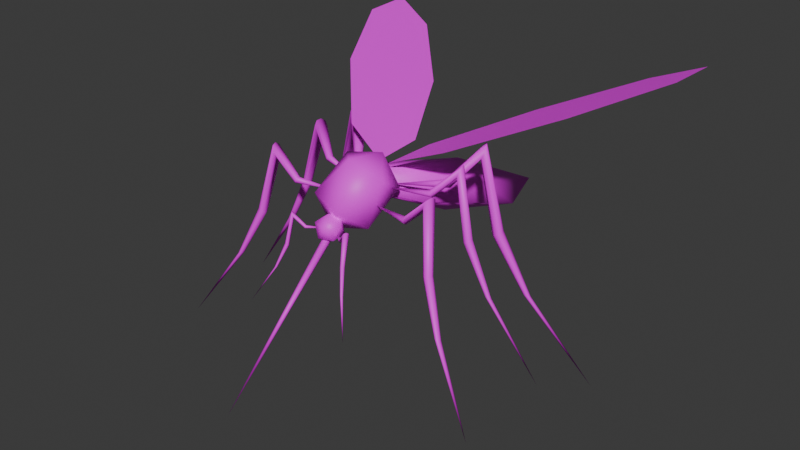 # Source: aedes.blend  (saved by Blender 4.2.66; exported with 4.5.12 LTS)
import bpy
from mathutils import Matrix  # noqa: F401  (used for matrix-valued properties, if any)

bpy.ops.wm.read_factory_settings(use_empty=True)
scene = bpy.context.scene
scene.name = 'Scene'

# ---- images (referenced by path relative to the original .blend; pixels are not part of the script)
import os
ASSET_DIR = os.environ.get("B2B_ASSET_DIR", "")  # directory of the original .blend (textures are referenced by path, not embedded)
HERE = os.path.dirname(os.path.abspath(__file__))  # packed textures are extracted next to this script under _unpacked/

def load_image(name, relpath, width, height, colorspace="sRGB"):
    """Load a texture the original file referenced (path relative to the .blend, or extracted next to this script)."""
    p = next((c for c in (os.path.join(HERE, relpath), os.path.join(ASSET_DIR, relpath)) if relpath and os.path.exists(c)), "")
    if p:
        img = bpy.data.images.load(p, check_existing=True)
        img.name = name
    else:  # same state as the original file: an image datablock whose file is absent (Cycles renders it pink)
        img = bpy.data.images.new(name, width, height)
        img.source = "FILE"
        img.filepath = "//" + (relpath or name)
    img.colorspace_settings.name = colorspace
    return img
img_aedes_animated_texture_aedes_png = load_image('aedes_animated_texture_aedes.png', 'aedes_animated_texture_aedes.png', 1024, 1024, 'sRGB')

# ---- materials (node trees are filled in below, after node groups)
mat_material = bpy.data.materials.new('Material')
mat_material.alpha_threshold = 0.0
mat_material.use_transparent_shadow = False
mat_material.roughness = 0.5
mat_material.line_color = (0.0, 0.0, 0.0, 1.0)

# ---- material node trees
mat_material.use_nodes = True; mat_material.node_tree.nodes.clear()
_N = mat_material.node_tree.nodes; _L = mat_material.node_tree.links
n0 = _N.new('ShaderNodeOutputMaterial'); n0.name = 'Material Output'; n0.location = (300, 300)
n1 = _N.new('ShaderNodeBsdfPrincipled'); n1.name = 'Principled BSDF'; n1.location = (10, 300)
n1.inputs[3].default_value = 1.45
n2 = _N.new('ShaderNodeTexImage'); n2.name = 'Image Texture'; n2.location = (-280, 280)
n2.image = img_aedes_animated_texture_aedes_png
_L.new(n1.outputs[0], n0.inputs[0])
_L.new(n2.outputs[0], n1.inputs[0])
n0.is_active_output = True

# ---- world
world_world = bpy.data.worlds.new('World'); scene.world = world_world
world_world.use_nodes = True; world_world.node_tree.nodes.clear()
_N = world_world.node_tree.nodes; _L = world_world.node_tree.links
n0 = _N.new('ShaderNodeOutputWorld'); n0.name = 'World Output'; n0.location = (300, 300)
n1 = _N.new('ShaderNodeBackground'); n1.name = 'Background'; n1.location = (10, 300)
n1.inputs[0].default_value = (0.05088, 0.05088, 0.05088, 1.0)
_L.new(n1.outputs[0], n0.inputs[0])
n0.is_active_output = True
world_world.color = (0.05088, 0.05088, 0.05088)
world_world.sun_shadow_jitter_overblur = 0.0

# ---- meshes
me_circle_001 = bpy.data.meshes.new('Circle.001')
me_circle_001.from_pydata([(-0.8073, 1.086, 0.2818), (-0.7928, 0.845, 0.2766), (-0.5569, 0.4271, 0.1919), (-0.2378, 0.07709, 0.07734), (-0.02245, -5.96e-08, 2.98e-08), (-0.03694, 0.241, 0.005205), (-0.2728, 0.6589, 0.08991), (-0.5919, 1.009, 0.2045), (0.8073, 1.086, 0.2818), (0.7928, 0.845, 0.2766), (0.5569, 0.4271, 0.1919), (0.2378, 0.07709, 0.07734), (0.02245, 0.0, 4.47e-08), (0.03694, 0.241, 0.005205), (0.2728, 0.6589, 0.08991), (0.5919, 1.009, 0.2045), (3.45e-08, 0.4029, -0.363), (0.1171, 0.1002, -0.1787), (-0.04474, -0.101, -0.1021), (-0.1448, 0.4258, -0.3027), (-0.04474, 0.9527, -0.5033), (0.1171, 0.7514, -0.4267), (0.04474, -0.06387, -0.00453), (-0.1171, 0.1374, -0.08117), (-0.1171, 0.7886, -0.3292), (0.04474, 0.9898, -0.4058), (0.1448, 0.463, -0.2052), (1.96e-08, 0.4859, -0.1449), (-0.5233, -0.2982, -0.4573), (-0.5141, -0.3, -0.4535), (-0.5091, -0.3083, -0.4505), (-0.5111, -0.3182, -0.4501), (-0.7312, -0.4041, -0.7716), (-0.5191, -0.324, -0.4526), (-0.5283, -0.3222, -0.4564), (-0.5334, -0.3139, -0.4594), (-0.5313, -0.304, -0.4598), (-0.4211, -0.244, -0.2563), (-0.4342, -0.2395, -0.2516), (-0.4138, -0.2567, -0.2562), (-0.4168, -0.2702, -0.2514), (-0.4281, -0.2766, -0.2448), (-0.4412, -0.2721, -0.2402), (-0.4484, -0.2594, -0.2402), (-0.4455, -0.2459, -0.245), (-0.3842, -0.1852, -0.009504), (-0.3929, -0.1747, 0.007823), (-0.3779, -0.2059, -0.01365), (-0.3777, -0.2248, -0.002183), (-0.3838, -0.2307, 0.01818), (-0.3925, -0.2202, 0.0355), (-0.3988, -0.1995, 0.03965), (-0.399, -0.1807, 0.02818), (-0.2842, -0.1954, -0.1008), (-0.2806, -0.1884, -0.09176), (-0.2843, -0.2071, -0.1028), (-0.2807, -0.2167, -0.09679), (-0.2757, -0.2187, -0.08616), (-0.2721, -0.2117, -0.07716), (-0.272, -0.2, -0.07508), (-0.2756, -0.1903, -0.08112), (-0.1027, -0.1748, -0.08908), (-0.5222, 0.005512, -0.4168), (-0.7553, 0.01461, -0.731), (-0.515, -0.0005431, -0.4129), (-0.5146, -0.01023, -0.41), (-0.5213, -0.01788, -0.4096), (-0.531, -0.01901, -0.412), (-0.5382, -0.01295, -0.4158), (-0.5386, -0.003262, -0.4188), (-0.5319, 0.004386, -0.4192), (-0.4064, 0.002894, -0.2157), (-0.4157, 0.0132, -0.2111), (-0.4063, -0.01171, -0.2156), (-0.4155, -0.02207, -0.2109), (-0.4285, -0.02211, -0.2042), (-0.4378, -0.01181, -0.1996), (-0.4378, 0.002801, -0.1997), (-0.4287, 0.01316, -0.2044), (-0.3456, 0.03621, 0.03106), (-0.3481, 0.04961, 0.04839), (-0.3502, 0.01505, 0.02691), (-0.3592, -0.00147, 0.03838), (-0.3674, -0.003676, 0.05874), (-0.3699, 0.009726, 0.07607), (-0.3653, 0.03088, 0.08021), (-0.3562, 0.0474, 0.06875), (-0.2633, -0.02146, -0.06019), (-0.2567, -0.01714, -0.05119), (-0.269, -0.03169, -0.06227), (-0.2706, -0.04184, -0.05623), (-0.2672, -0.04597, -0.04559), (-0.2606, -0.04165, -0.0366), (-0.2549, -0.03142, -0.03451), (-0.2532, -0.02127, -0.04056), (-0.09481, -0.09215, -0.04851), (-0.5231, 0.2682, -0.5253), (-0.5173, 0.258, -0.5205), (-0.5211, 0.2465, -0.5168), (-0.5322, 0.2404, -0.5163), (-0.5442, 0.2434, -0.5194), (-0.7925, 0.3804, -0.9184), (-0.55, 0.2536, -0.5242), (-0.5462, 0.2651, -0.5279), (-0.5351, 0.2712, -0.5284), (-0.3885, 0.2148, -0.2738), (-0.3949, 0.2309, -0.2681), (-0.3948, 0.1976, -0.2737), (-0.41, 0.1895, -0.2678), (-0.4253, 0.1951, -0.2595), (-0.4317, 0.2112, -0.2537), (-0.4254, 0.2284, -0.2538), (-0.4102, 0.2365, -0.2597), (-0.3026, 0.2274, 0.03481), (-0.2998, 0.2442, 0.05648), (-0.3173, 0.2046, 0.02963), (-0.335, 0.1891, 0.04397), (-0.3456, 0.1901, 0.06943), (-0.3427, 0.2069, 0.09111), (-0.3281, 0.2297, 0.09629), (-0.3103, 0.2452, 0.08195), (-0.2312, 0.1239, -0.07932), (-0.2217, 0.1262, -0.06807), (-0.2424, 0.1145, -0.08193), (-0.2488, 0.1033, -0.07437), (-0.2465, 0.0969, -0.06106), (-0.2369, 0.09912, -0.04981), (-0.2257, 0.1086, -0.0472), (-0.2194, 0.1198, -0.05477), (-0.06446, -0.03226, -0.06472), (-0.1751, -0.4404, -0.3429), (-0.1709, -0.4395, -0.3411), (-0.1673, -0.442, -0.3398), (-0.1664, -0.4466, -0.3396), (-0.2427, -0.5219, -0.4855), (-0.1687, -0.4504, -0.3407), (-0.1728, -0.4513, -0.3424), (-0.1764, -0.4488, -0.3438), (-0.1773, -0.4443, -0.344), (-0.1422, -0.3994, -0.2516), (-0.1484, -0.3999, -0.2495), (-0.1369, -0.4034, -0.2515), (-0.1357, -0.4096, -0.2494), (-0.1393, -0.4143, -0.2464), (-0.1455, -0.4148, -0.2443), (-0.1508, -0.4108, -0.2443), (-0.152, -0.4046, -0.2465), (-0.1374, -0.3683, -0.1396), (-0.1429, -0.3655, -0.1317), (-0.131, -0.3758, -0.1415), (-0.1276, -0.3836, -0.1363), (-0.129, -0.3872, -0.127), (-0.1346, -0.3844, -0.1191), (-0.1409, -0.3769, -0.1173), (-0.1444, -0.3691, -0.1225), (-0.09389, -0.3546, -0.181), (-0.09364, -0.351, -0.1769), (-0.0918, -0.3595, -0.1819), (-0.08858, -0.3628, -0.1792), (-0.08614, -0.3627, -0.1744), (-0.08589, -0.3592, -0.1703), (-0.08798, -0.3543, -0.1693), (-0.09119, -0.3509, -0.1721), (-0.02193, -0.3134, -0.1757), (0.5233, -0.2982, -0.4573), (0.5141, -0.3, -0.4535), (0.7312, -0.4041, -0.7716), (0.5091, -0.3083, -0.4505), (0.5111, -0.3182, -0.4501), (0.5191, -0.324, -0.4526), (0.5283, -0.3222, -0.4564), (0.5334, -0.3139, -0.4594), (0.5313, -0.304, -0.4598), (0.4211, -0.244, -0.2563), (0.4342, -0.2395, -0.2516), (0.4138, -0.2567, -0.2562), (0.4168, -0.2702, -0.2514), (0.4281, -0.2766, -0.2448), (0.4412, -0.2721, -0.2402), (0.4484, -0.2594, -0.2402), (0.4455, -0.2459, -0.245), (0.3842, -0.1852, -0.009504), (0.3929, -0.1747, 0.007823), (0.3779, -0.2059, -0.01365), (0.3777, -0.2248, -0.002183), (0.3838, -0.2307, 0.01818), (0.3925, -0.2202, 0.0355), (0.3988, -0.1995, 0.03965), (0.399, -0.1807, 0.02818), (0.2842, -0.1954, -0.1008), (0.2806, -0.1884, -0.09176), (0.2843, -0.2071, -0.1028), (0.2807, -0.2167, -0.09679), (0.2757, -0.2187, -0.08616), (0.2721, -0.2117, -0.07716), (0.272, -0.2, -0.07508), (0.2756, -0.1903, -0.08112), (0.1027, -0.1748, -0.08908), (0.5222, 0.005512, -0.4168), (0.7553, 0.01461, -0.731), (0.515, -0.0005431, -0.4129), (0.5146, -0.01023, -0.41), (0.5213, -0.01788, -0.4096), (0.531, -0.01901, -0.412), (0.5382, -0.01295, -0.4158), (0.5386, -0.003262, -0.4188), (0.5319, 0.004386, -0.4192), (0.4064, 0.002894, -0.2157), (0.4157, 0.0132, -0.2111), (0.4063, -0.01171, -0.2156), (0.4155, -0.02207, -0.2109), (0.4285, -0.02211, -0.2042), (0.4378, -0.01181, -0.1996), (0.4378, 0.002801, -0.1997), (0.4287, 0.01316, -0.2044), (0.3456, 0.03621, 0.03106), (0.3481, 0.04961, 0.04839), (0.3502, 0.01505, 0.02691), (0.3592, -0.001469, 0.03838), (0.3674, -0.003676, 0.05874), (0.3699, 0.009726, 0.07607), (0.3653, 0.03088, 0.08021), (0.3562, 0.0474, 0.06875), (0.2633, -0.02146, -0.06019), (0.2567, -0.01714, -0.05119), (0.269, -0.03169, -0.06227), (0.2706, -0.04184, -0.05623), (0.2672, -0.04597, -0.04559), (0.2606, -0.04165, -0.0366), (0.2549, -0.03142, -0.03451), (0.2532, -0.02127, -0.04056), (0.09481, -0.09215, -0.04851), (0.5231, 0.2682, -0.5253), (0.5173, 0.258, -0.5205), (0.5211, 0.2465, -0.5168), (0.5322, 0.2404, -0.5163), (0.7925, 0.3804, -0.9184), (0.5442, 0.2434, -0.5194), (0.55, 0.2536, -0.5242), (0.5462, 0.2651, -0.5279), (0.5351, 0.2712, -0.5284), (0.3885, 0.2148, -0.2738), (0.3949, 0.2309, -0.2681), (0.3948, 0.1976, -0.2737), (0.41, 0.1895, -0.2678), (0.4253, 0.1951, -0.2595), (0.4317, 0.2112, -0.2537), (0.4254, 0.2284, -0.2538), (0.4102, 0.2365, -0.2597), (0.3026, 0.2274, 0.03481), (0.2998, 0.2442, 0.05648), (0.3173, 0.2046, 0.02963), (0.335, 0.1891, 0.04397), (0.3456, 0.1901, 0.06943), (0.3427, 0.2069, 0.09111), (0.3281, 0.2297, 0.09629), (0.3103, 0.2452, 0.08195), (0.2312, 0.1239, -0.07932), (0.2217, 0.1262, -0.06807), (0.2424, 0.1145, -0.08193), (0.2488, 0.1033, -0.07437), (0.2465, 0.0969, -0.06106), (0.2369, 0.09912, -0.04981), (0.2257, 0.1086, -0.0472), (0.2194, 0.1198, -0.05477), (0.06446, -0.03226, -0.06472), (0.1751, -0.4404, -0.3429), (0.2427, -0.5219, -0.4855), (0.1709, -0.4395, -0.3411), (0.1673, -0.442, -0.3398), (0.1664, -0.4466, -0.3396), (0.1687, -0.4504, -0.3407), (0.1728, -0.4513, -0.3424), (0.1764, -0.4488, -0.3438), (0.1773, -0.4443, -0.344), (0.1422, -0.3994, -0.2516), (0.1484, -0.3999, -0.2495), (0.1369, -0.4034, -0.2515), (0.1357, -0.4096, -0.2494), (0.1393, -0.4143, -0.2464), (0.1455, -0.4148, -0.2443), (0.1508, -0.4108, -0.2443), (0.152, -0.4046, -0.2465), (0.1374, -0.3683, -0.1396), (0.1429, -0.3655, -0.1317), (0.131, -0.3758, -0.1415), (0.1276, -0.3836, -0.1363), (0.129, -0.3872, -0.127), (0.1346, -0.3844, -0.1191), (0.1409, -0.3769, -0.1173), (0.1444, -0.3691, -0.1225), (0.09389, -0.3546, -0.181), (0.09364, -0.351, -0.1769), (0.0918, -0.3595, -0.1819), (0.08858, -0.3628, -0.1792), (0.08614, -0.3627, -0.1744), (0.08589, -0.3592, -0.1703), (0.08798, -0.3543, -0.1693), (0.09119, -0.3509, -0.1721), (0.02193, -0.3134, -0.1757), (1.215e-08, -0.05587, -0.1768), (0.1065, -0.2183, -0.1764), (-0.0407, -0.2598, -0.2002), (-0.1317, -0.09647, -0.1062), (-0.0407, 0.01208, -0.04374), (0.1065, -0.02938, -0.0676), (0.0407, -0.3255, -0.08607), (-0.1065, -0.284, -0.06221), (-0.1065, -0.09507, 0.04654), (0.0407, -0.05361, 0.07041), (0.1317, -0.1622, 0.00793), (-1.033e-07, -0.2028, 0.07848), (1.96e-08, -0.3105, -0.2276), (0.04445, -0.3461, -0.197), (-0.01698, -0.3659, -0.1991), (-0.05494, -0.3139, -0.1938), (-0.01698, -0.262, -0.1885), (0.04445, -0.2818, -0.1905), (0.01698, -0.3715, -0.1444), (-0.04445, -0.3516, -0.1424), (-0.04445, -0.2874, -0.1359), (0.01698, -0.2675, -0.1338), (0.05494, -0.3195, -0.1391), (-1.02e-08, -0.3229, -0.1053), (-3.255e-08, -0.3165, -0.214), (-0.01196, -0.3199, -0.2104), (-0.01692, -0.328, -0.2016), (-0.01196, -0.336, -0.1928), (-1.765e-08, -0.3394, -0.1891), (0.01196, -0.336, -0.1928), (0.01692, -0.328, -0.2016), (0.01196, -0.3199, -0.2104), (4.94e-08, -0.8876, -0.7151)], [], [(1, 2, 3, 4, 5, 6, 7, 0), (9, 8, 15, 14, 13, 12, 11, 10), (16, 17, 18), (17, 16, 21), (16, 18, 19), (16, 19, 20), (16, 20, 21), (17, 21, 26), (18, 17, 22), (19, 18, 23), (20, 19, 24), (21, 20, 25), (17, 26, 22), (18, 22, 23), (19, 23, 24), (20, 24, 25), (21, 25, 26), (22, 26, 27), (23, 22, 27), (24, 23, 27), (25, 24, 27), (26, 25, 27), (32, 28, 29), (32, 29, 30), (32, 30, 31), (32, 31, 33), (32, 33, 34), (32, 34, 35), (31, 30, 39, 40), (32, 35, 36), (32, 36, 28), (42, 41, 49, 50), (35, 34, 42, 43), (33, 31, 40, 41), (36, 35, 43, 44), (30, 29, 37, 39), (34, 33, 41, 42), (28, 36, 44, 38), (29, 28, 38, 37), (52, 51, 59, 60), (40, 39, 47, 48), (37, 38, 46, 45), (38, 44, 52, 46), (43, 42, 50, 51), (41, 40, 48, 49), (39, 37, 45, 47), (44, 43, 51, 52), (59, 58, 61), (50, 49, 57, 58), (48, 47, 55, 56), (45, 46, 54, 53), (46, 52, 60, 54), (51, 50, 58, 59), (49, 48, 56, 57), (47, 45, 53, 55), (57, 56, 61), (55, 53, 61), (60, 59, 61), (58, 57, 61), (56, 55, 61), (53, 54, 61), (54, 60, 61), (63, 62, 64), (63, 64, 65), (63, 65, 66), (63, 66, 67), (63, 67, 68), (63, 68, 69), (66, 65, 73, 74), (63, 69, 70), (63, 70, 62), (76, 75, 83, 84), (69, 68, 76, 77), (67, 66, 74, 75), (70, 69, 77, 78), (65, 64, 71, 73), (68, 67, 75, 76), (62, 70, 78, 72), (64, 62, 72, 71), (86, 85, 93, 94), (74, 73, 81, 82), (71, 72, 80, 79), (72, 78, 86, 80), (77, 76, 84, 85), (75, 74, 82, 83), (73, 71, 79, 81), (78, 77, 85, 86), (93, 92, 95), (84, 83, 91, 92), (82, 81, 89, 90), (79, 80, 88, 87), (80, 86, 94, 88), (85, 84, 92, 93), (83, 82, 90, 91), (81, 79, 87, 89), (91, 90, 95), (89, 87, 95), (94, 93, 95), (92, 91, 95), (90, 89, 95), (87, 88, 95), (88, 94, 95), (101, 96, 97), (101, 97, 98), (101, 98, 99), (101, 99, 100), (101, 100, 102), (101, 102, 103), (99, 98, 107, 108), (101, 103, 104), (101, 104, 96), (110, 109, 117, 118), (103, 102, 110, 111), (100, 99, 108, 109), (104, 103, 111, 112), (98, 97, 105, 107), (102, 100, 109, 110), (96, 104, 112, 106), (97, 96, 106, 105), (120, 119, 127, 128), (108, 107, 115, 116), (105, 106, 114, 113), (106, 112, 120, 114), (111, 110, 118, 119), (109, 108, 116, 117), (107, 105, 113, 115), (112, 111, 119, 120), (127, 126, 129), (118, 117, 125, 126), (116, 115, 123, 124), (113, 114, 122, 121), (114, 120, 128, 122), (119, 118, 126, 127), (117, 116, 124, 125), (115, 113, 121, 123), (125, 124, 129), (123, 121, 129), (128, 127, 129), (126, 125, 129), (124, 123, 129), (121, 122, 129), (122, 128, 129), (134, 130, 131), (134, 131, 132), (134, 132, 133), (134, 133, 135), (134, 135, 136), (134, 136, 137), (133, 132, 141, 142), (134, 137, 138), (134, 138, 130), (144, 143, 151, 152), (137, 136, 144, 145), (135, 133, 142, 143), (138, 137, 145, 146), (132, 131, 139, 141), (136, 135, 143, 144), (130, 138, 146, 140), (131, 130, 140, 139), (154, 153, 161, 162), (142, 141, 149, 150), (139, 140, 148, 147), (140, 146, 154, 148), (145, 144, 152, 153), (143, 142, 150, 151), (141, 139, 147, 149), (146, 145, 153, 154), (161, 160, 163), (152, 151, 159, 160), (150, 149, 157, 158), (147, 148, 156, 155), (148, 154, 162, 156), (153, 152, 160, 161), (151, 150, 158, 159), (149, 147, 155, 157), (159, 158, 163), (157, 155, 163), (162, 161, 163), (160, 159, 163), (158, 157, 163), (155, 156, 163), (156, 162, 163), (166, 165, 164), (166, 167, 165), (166, 168, 167), (166, 169, 168), (166, 170, 169), (166, 171, 170), (168, 176, 175, 167), (166, 172, 171), (166, 164, 172), (178, 186, 185, 177), (171, 179, 178, 170), (169, 177, 176, 168), (172, 180, 179, 171), (167, 175, 173, 165), (170, 178, 177, 169), (164, 174, 180, 172), (165, 173, 174, 164), (188, 196, 195, 187), (176, 184, 183, 175), (173, 181, 182, 174), (174, 182, 188, 180), (179, 187, 186, 178), (177, 185, 184, 176), (175, 183, 181, 173), (180, 188, 187, 179), (195, 197, 194), (186, 194, 193, 185), (184, 192, 191, 183), (181, 189, 190, 182), (182, 190, 196, 188), (187, 195, 194, 186), (185, 193, 192, 184), (183, 191, 189, 181), (193, 197, 192), (191, 197, 189), (196, 197, 195), (194, 197, 193), (192, 197, 191), (189, 197, 190), (190, 197, 196), (199, 200, 198), (199, 201, 200), (199, 202, 201), (199, 203, 202), (199, 204, 203), (199, 205, 204), (202, 210, 209, 201), (199, 206, 205), (199, 198, 206), (212, 220, 219, 211), (205, 213, 212, 204), (203, 211, 210, 202), (206, 214, 213, 205), (201, 209, 207, 200), (204, 212, 211, 203), (198, 208, 214, 206), (200, 207, 208, 198), (222, 230, 229, 221), (210, 218, 217, 209), (207, 215, 216, 208), (208, 216, 222, 214), (213, 221, 220, 212), (211, 219, 218, 210), (209, 217, 215, 207), (214, 222, 221, 213), (229, 231, 228), (220, 228, 227, 219), (218, 226, 225, 217), (215, 223, 224, 216), (216, 224, 230, 222), (221, 229, 228, 220), (219, 227, 226, 218), (217, 225, 223, 215), (227, 231, 226), (225, 231, 223), (230, 231, 229), (228, 231, 227), (226, 231, 225), (223, 231, 224), (224, 231, 230), (236, 233, 232), (236, 234, 233), (236, 235, 234), (236, 237, 235), (236, 238, 237), (236, 239, 238), (235, 244, 243, 234), (236, 240, 239), (236, 232, 240), (246, 254, 253, 245), (239, 247, 246, 238), (237, 245, 244, 235), (240, 248, 247, 239), (234, 243, 241, 233), (238, 246, 245, 237), (232, 242, 248, 240), (233, 241, 242, 232), (256, 264, 263, 255), (244, 252, 251, 243), (241, 249, 250, 242), (242, 250, 256, 248), (247, 255, 254, 246), (245, 253, 252, 244), (243, 251, 249, 241), (248, 256, 255, 247), (263, 265, 262), (254, 262, 261, 253), (252, 260, 259, 251), (249, 257, 258, 250), (250, 258, 264, 256), (255, 263, 262, 254), (253, 261, 260, 252), (251, 259, 257, 249), (261, 265, 260), (259, 265, 257), (264, 265, 263), (262, 265, 261), (260, 265, 259), (257, 265, 258), (258, 265, 264), (267, 268, 266), (267, 269, 268), (267, 270, 269), (267, 271, 270), (267, 272, 271), (267, 273, 272), (270, 278, 277, 269), (267, 274, 273), (267, 266, 274), (280, 288, 287, 279), (273, 281, 280, 272), (271, 279, 278, 270), (274, 282, 281, 273), (269, 277, 275, 268), (272, 280, 279, 271), (266, 276, 282, 274), (268, 275, 276, 266), (290, 298, 297, 289), (278, 286, 285, 277), (275, 283, 284, 276), (276, 284, 290, 282), (281, 289, 288, 280), (279, 287, 286, 278), (277, 285, 283, 275), (282, 290, 289, 281), (297, 299, 296), (288, 296, 295, 287), (286, 294, 293, 285), (283, 291, 292, 284), (284, 292, 298, 290), (289, 297, 296, 288), (287, 295, 294, 286), (285, 293, 291, 283), (295, 299, 294), (293, 299, 291), (298, 299, 297), (296, 299, 295), (294, 299, 293), (291, 299, 292), (292, 299, 298), (300, 301, 302), (301, 300, 305), (300, 302, 303), (300, 303, 304), (300, 304, 305), (301, 305, 310), (302, 301, 306), (303, 302, 307), (304, 303, 308), (305, 304, 309), (301, 310, 306), (302, 306, 307), (303, 307, 308), (304, 308, 309), (305, 309, 310), (306, 310, 311), (307, 306, 311), (308, 307, 311), (309, 308, 311), (310, 309, 311), (312, 313, 314), (313, 312, 317), (312, 314, 315), (312, 315, 316), (312, 316, 317), (313, 317, 322), (314, 313, 318), (315, 314, 319), (316, 315, 320), (317, 316, 321), (313, 322, 318), (314, 318, 319), (315, 319, 320), (316, 320, 321), (317, 321, 322), (318, 322, 323), (319, 318, 323), (320, 319, 323), (321, 320, 323), (322, 321, 323), (324, 332, 325), (325, 332, 326), (326, 332, 327), (327, 332, 328), (328, 332, 329), (329, 332, 330), (324, 325, 326, 327, 328, 329, 330, 331), (330, 332, 331), (331, 332, 324)])
me_circle_001.polygons.foreach_set('use_smooth', [True] * 391)
_uv = me_circle_001.uv_layers.new(name='UVMap')
_uv.uv.foreach_set('vector', [0.01178, 0.756, 0.01178, 0.4394, 0.08371, 0.1312, 0.1854, 0.01178, 0.2574, 0.1512, 0.2574, 0.4677, 0.1854, 0.776, 0.08371, 0.8954, 0.3529, 0.1312, 0.4546, 0.01178, 0.5265, 0.1512, 0.5265, 0.4677, 0.4546, 0.776, 0.3529, 0.8954, 0.2809, 0.756, 0.2809, 0.4394, 0.6944, 0.5659, 0.676, 0.5128, 0.7047, 0.4743, 0.676, 0.5128, 0.6944, 0.5659, 0.676, 0.6305, 0.6944, 0.5659, 0.7047, 0.4743, 0.7224, 0.5681, 0.6944, 0.5659, 0.7224, 0.5681, 0.7047, 0.6647, 0.6944, 0.5659, 0.7047, 0.6647, 0.676, 0.6305, 0.6583, 0.04536, 0.6583, 0.1662, 0.6394, 0.1043, 0.3276, 0.9219, 0.303, 0.9622, 0.303, 0.9189, 0.6318, 0.5814, 0.6318, 0.4796, 0.6498, 0.5212, 0.6361, 0.6702, 0.6318, 0.5814, 0.6525, 0.639, 0.6583, 0.1662, 0.6582, 0.212, 0.6393, 0.2073, 0.6583, 0.04536, 0.6394, 0.1043, 0.6393, 0.01178, 0.6318, 0.4796, 0.6525, 0.4743, 0.6498, 0.5212, 0.6318, 0.5814, 0.6498, 0.5212, 0.6525, 0.639, 0.8854, 0.9494, 0.901, 0.9202, 0.9091, 0.9494, 0.6583, 0.1662, 0.6393, 0.2073, 0.6394, 0.1043, 0.5779, 0.4756, 0.5951, 0.5743, 0.5666, 0.5752, 0.5501, 0.5097, 0.5779, 0.4756, 0.5666, 0.5752, 0.5501, 0.6294, 0.5501, 0.5097, 0.5666, 0.5752, 0.5779, 0.6694, 0.5501, 0.6294, 0.5666, 0.5752, 0.5951, 0.5743, 0.5779, 0.6694, 0.5666, 0.5752, 0.8328, 0.4166, 0.8218, 0.3496, 0.8226, 0.3479, 0.5501, 0.8392, 0.5516, 0.7771, 0.5534, 0.7767, 0.5501, 0.8392, 0.5534, 0.7767, 0.555, 0.777, 0.7067, 0.4224, 0.7163, 0.3508, 0.7173, 0.3523, 0.8326, 0.8277, 0.8264, 0.762, 0.8273, 0.7629, 0.8326, 0.8277, 0.8273, 0.7629, 0.8291, 0.7633, 0.555, 0.777, 0.5534, 0.7767, 0.5544, 0.7395, 0.5567, 0.7391, 0.8326, 0.8277, 0.8291, 0.7633, 0.8306, 0.763, 0.8328, 0.4166, 0.8211, 0.3509, 0.8218, 0.3496, 0.8257, 0.7205, 0.8243, 0.721, 0.8235, 0.672, 0.8254, 0.6689, 0.8291, 0.7633, 0.8273, 0.7629, 0.8257, 0.7205, 0.8283, 0.7203, 0.7173, 0.3523, 0.7163, 0.3508, 0.7269, 0.3115, 0.7294, 0.3122, 0.8306, 0.763, 0.8291, 0.7633, 0.8283, 0.7203, 0.8305, 0.7206, 0.5534, 0.7767, 0.5516, 0.7771, 0.5519, 0.7393, 0.5544, 0.7395, 0.7176, 0.3537, 0.7173, 0.3523, 0.7294, 0.3122, 0.731, 0.3128, 0.8218, 0.3496, 0.8211, 0.3509, 0.8061, 0.3118, 0.8084, 0.3113, 0.8226, 0.3479, 0.8218, 0.3496, 0.8084, 0.3113, 0.8108, 0.3104, 0.5501, 0.8634, 0.5535, 0.8627, 0.5539, 0.8908, 0.5521, 0.8906, 0.5567, 0.7391, 0.5544, 0.7395, 0.5539, 0.6944, 0.5574, 0.6929, 0.8108, 0.3104, 0.8084, 0.3113, 0.782, 0.2717, 0.7854, 0.2729, 0.8084, 0.3113, 0.8061, 0.3118, 0.7788, 0.2696, 0.782, 0.2717, 0.8283, 0.7203, 0.8257, 0.7205, 0.8254, 0.6689, 0.8292, 0.6677, 0.7294, 0.3122, 0.7269, 0.3115, 0.7495, 0.2719, 0.7532, 0.2702, 0.5544, 0.7395, 0.5519, 0.7393, 0.5501, 0.6931, 0.5539, 0.6944, 0.8305, 0.7206, 0.8283, 0.7203, 0.8292, 0.6677, 0.8326, 0.669, 0.5539, 0.8908, 0.556, 0.8909, 0.5501, 0.921, 0.7553, 0.2683, 0.7532, 0.2702, 0.7284, 0.2711, 0.7285, 0.2691, 0.9464, 0.5704, 0.9497, 0.5709, 0.9487, 0.5906, 0.9469, 0.591, 0.7854, 0.2729, 0.782, 0.2717, 0.8093, 0.2715, 0.8099, 0.2731, 0.782, 0.2717, 0.7788, 0.2696, 0.8087, 0.2694, 0.8093, 0.2715, 0.5535, 0.8627, 0.5573, 0.864, 0.556, 0.8909, 0.5539, 0.8908, 0.7532, 0.2702, 0.7495, 0.2719, 0.7274, 0.273, 0.7284, 0.2711, 0.9497, 0.5709, 0.9535, 0.5698, 0.9508, 0.5906, 0.9487, 0.5906, 0.7284, 0.2711, 0.7274, 0.273, 0.7067, 0.2497, 0.9487, 0.5906, 0.9508, 0.5906, 0.9535, 0.6226, 0.5521, 0.8906, 0.5539, 0.8908, 0.5501, 0.921, 0.7285, 0.2691, 0.7284, 0.2711, 0.7067, 0.2497, 0.9469, 0.591, 0.9487, 0.5906, 0.9535, 0.6226, 0.8099, 0.2731, 0.8093, 0.2715, 0.8328, 0.2497, 0.8093, 0.2715, 0.8087, 0.2694, 0.8328, 0.2497, 0.71, 0.8367, 0.7173, 0.7751, 0.7187, 0.7741, 0.71, 0.8367, 0.7187, 0.7741, 0.7203, 0.7735, 0.8415, 0.1696, 0.832, 0.1002, 0.8337, 0.1007, 0.8415, 0.1696, 0.8337, 0.1007, 0.8349, 0.1018, 0.8365, 0.6343, 0.8251, 0.5679, 0.8265, 0.5689, 0.8365, 0.6343, 0.8265, 0.5689, 0.8281, 0.5695, 0.8337, 0.1007, 0.832, 0.1002, 0.8299, 0.0605, 0.8325, 0.06049, 0.7932, 0.1736, 0.8033, 0.1055, 0.8044, 0.105, 0.7932, 0.1736, 0.8044, 0.105, 0.8057, 0.1038, 0.8255, 0.5264, 0.8232, 0.5267, 0.828, 0.478, 0.8308, 0.4751, 0.8281, 0.5695, 0.8265, 0.5689, 0.8255, 0.5264, 0.828, 0.5265, 0.8349, 0.1018, 0.8337, 0.1007, 0.8325, 0.06049, 0.8347, 0.06024, 0.8044, 0.105, 0.8033, 0.1055, 0.802, 0.06181, 0.8037, 0.06187, 0.7203, 0.7735, 0.7187, 0.7741, 0.7199, 0.7364, 0.7224, 0.7362, 0.8265, 0.5689, 0.8251, 0.5679, 0.8232, 0.5267, 0.8255, 0.5264, 0.8057, 0.1038, 0.8044, 0.105, 0.8037, 0.06187, 0.8064, 0.0619, 0.7187, 0.7741, 0.7173, 0.7751, 0.7176, 0.7359, 0.7199, 0.7364, 0.9221, 0.1291, 0.9258, 0.1284, 0.9246, 0.156, 0.9226, 0.1557, 0.8325, 0.06049, 0.8299, 0.0605, 0.8352, 0.01564, 0.8388, 0.01461, 0.7199, 0.7364, 0.7176, 0.7359, 0.71, 0.6882, 0.7128, 0.6911, 0.8064, 0.0619, 0.8037, 0.06187, 0.7932, 0.01178, 0.7961, 0.01443, 0.828, 0.5265, 0.8255, 0.5264, 0.8308, 0.4751, 0.8343, 0.4743, 0.8347, 0.06024, 0.8325, 0.06049, 0.8388, 0.01461, 0.8415, 0.01178, 0.7224, 0.7362, 0.7199, 0.7364, 0.7128, 0.6911, 0.7163, 0.6918, 0.8293, 0.5269, 0.828, 0.5265, 0.8343, 0.4743, 0.8365, 0.4759, 0.9246, 0.156, 0.9266, 0.156, 0.9221, 0.1864, 0.9685, 0.4743, 0.9708, 0.4761, 0.9706, 0.496, 0.9685, 0.4954, 0.9473, 0.2503, 0.9508, 0.2508, 0.9508, 0.2703, 0.949, 0.2707, 0.9574, 0.6694, 0.9602, 0.6677, 0.9493, 0.6902, 0.9473, 0.6897, 0.9662, 0.8808, 0.9686, 0.8783, 0.9686, 0.9032, 0.9666, 0.904, 0.9258, 0.1284, 0.9295, 0.1296, 0.9266, 0.156, 0.9246, 0.156, 0.9685, 0.5195, 0.9705, 0.522, 0.9705, 0.5399, 0.9685, 0.539, 0.9508, 0.2508, 0.9546, 0.2497, 0.9529, 0.2703, 0.9508, 0.2703, 0.5829, 0.9692, 0.581, 0.9697, 0.581, 0.9478, 0.9508, 0.2703, 0.9529, 0.2703, 0.9546, 0.3024, 0.9226, 0.1557, 0.9246, 0.156, 0.9221, 0.1864, 0.9419, 0.974, 0.9399, 0.9743, 0.9399, 0.9559, 0.949, 0.2707, 0.9508, 0.2703, 0.9546, 0.3024, 0.9473, 0.6897, 0.9493, 0.6902, 0.9602, 0.7182, 0.9493, 0.6902, 0.9513, 0.6902, 0.9602, 0.7182, 0.6818, 0.2016, 0.6946, 0.1208, 0.6963, 0.1193, 0.6832, 0.4428, 0.6743, 0.3605, 0.6761, 0.3601, 0.6832, 0.4428, 0.6761, 0.3601, 0.6784, 0.3606, 0.6832, 0.4428, 0.6784, 0.3606, 0.6796, 0.3617, 0.6082, 0.452, 0.5922, 0.3665, 0.594, 0.3679, 0.6082, 0.452, 0.594, 0.3679, 0.5956, 0.3687, 0.6784, 0.3606, 0.6761, 0.3601, 0.674, 0.3118, 0.6773, 0.3116, 0.5501, 0.4521, 0.5617, 0.3689, 0.5635, 0.3681, 0.5501, 0.4521, 0.5635, 0.3681, 0.5653, 0.3667, 0.5938, 0.3142, 0.5905, 0.3143, 0.601, 0.2539, 0.6047, 0.2506, 0.5956, 0.3687, 0.594, 0.3679, 0.5938, 0.3142, 0.5965, 0.3144, 0.6796, 0.3617, 0.6784, 0.3606, 0.6773, 0.3116, 0.6793, 0.3109, 0.5635, 0.3681, 0.5617, 0.3689, 0.5609, 0.3146, 0.5638, 0.3144, 0.6761, 0.3601, 0.6743, 0.3605, 0.6714, 0.3114, 0.674, 0.3118, 0.594, 0.3679, 0.5922, 0.3665, 0.5905, 0.3143, 0.5938, 0.3142, 0.5653, 0.3667, 0.5635, 0.3681, 0.5638, 0.3144, 0.567, 0.3146, 0.6963, 0.1193, 0.6946, 0.1208, 0.6947, 0.07065, 0.698, 0.07084, 0.9136, 0.5711, 0.9182, 0.5698, 0.9199, 0.603, 0.9173, 0.603, 0.6773, 0.3116, 0.674, 0.3118, 0.6759, 0.2551, 0.6806, 0.2536, 0.698, 0.07084, 0.6947, 0.07065, 0.6818, 0.01178, 0.6855, 0.01498, 0.567, 0.3146, 0.5638, 0.3144, 0.5539, 0.2507, 0.5576, 0.2541, 0.5965, 0.3144, 0.5938, 0.3142, 0.6047, 0.2506, 0.6082, 0.2497, 0.6793, 0.3109, 0.6773, 0.3116, 0.6806, 0.2536, 0.6832, 0.2497, 0.674, 0.3118, 0.6714, 0.3114, 0.6717, 0.2533, 0.6759, 0.2551, 0.5638, 0.3144, 0.5609, 0.3146, 0.5501, 0.2497, 0.5539, 0.2507, 0.9199, 0.603, 0.9223, 0.6026, 0.9228, 0.6415, 0.9662, 0.9276, 0.9691, 0.9306, 0.9683, 0.9517, 0.9662, 0.95, 0.6318, 0.8588, 0.6363, 0.8594, 0.6371, 0.8832, 0.6347, 0.8837, 0.953, 0.1846, 0.9555, 0.1815, 0.9556, 0.209, 0.953, 0.2097, 0.6894, 0.8647, 0.6933, 0.8624, 0.6808, 0.8955, 0.6781, 0.8953, 0.9182, 0.5698, 0.9228, 0.5705, 0.9223, 0.6026, 0.9199, 0.603, 0.9308, 0.01178, 0.9345, 0.01357, 0.947, 0.03731, 0.9444, 0.03786, 0.6363, 0.8594, 0.6409, 0.8581, 0.6397, 0.8833, 0.6371, 0.8832, 0.9444, 0.03786, 0.947, 0.03731, 0.9308, 0.06757, 0.6371, 0.8832, 0.6397, 0.8833, 0.6409, 0.9238, 0.9173, 0.603, 0.9199, 0.603, 0.9228, 0.6415, 0.942, 0.03735, 0.9444, 0.03786, 0.9308, 0.06757, 0.6347, 0.8837, 0.6371, 0.8832, 0.6409, 0.9238, 0.676, 0.896, 0.6781, 0.8953, 0.6933, 0.9273, 0.6781, 0.8953, 0.6808, 0.8955, 0.6933, 0.9273, 0.581, 0.9242, 0.5856, 0.8961, 0.5862, 0.8956, 0.8688, 0.2239, 0.8658, 0.1943, 0.8665, 0.1941, 0.8688, 0.2239, 0.8665, 0.1941, 0.8673, 0.1944, 0.8235, 0.9281, 0.8281, 0.8964, 0.8285, 0.897, 0.8235, 0.9281, 0.8285, 0.897, 0.8288, 0.8978, 0.8927, 0.4478, 0.8937, 0.4177, 0.8944, 0.4178, 0.8673, 0.1944, 0.8665, 0.1941, 0.866, 0.1767, 0.8672, 0.1767, 0.8927, 0.4478, 0.8944, 0.4178, 0.8952, 0.4177, 0.8927, 0.4478, 0.8952, 0.4177, 0.8957, 0.4172, 0.8354, 0.88, 0.8345, 0.8796, 0.8463, 0.8616, 0.8476, 0.8611, 0.8944, 0.4178, 0.8937, 0.4177, 0.8938, 0.3982, 0.8948, 0.3981, 0.8285, 0.897, 0.8281, 0.8964, 0.8334, 0.8793, 0.8345, 0.8796, 0.8952, 0.4177, 0.8944, 0.4178, 0.8948, 0.3981, 0.896, 0.3982, 0.8665, 0.1941, 0.8658, 0.1943, 0.865, 0.1765, 0.866, 0.1767, 0.8288, 0.8978, 0.8285, 0.897, 0.8345, 0.8796, 0.8354, 0.88, 0.8957, 0.4172, 0.8952, 0.4177, 0.896, 0.3982, 0.8966, 0.3983, 0.5862, 0.8956, 0.5856, 0.8961, 0.5856, 0.8785, 0.5868, 0.8786, 0.7716, 0.9426, 0.7731, 0.9423, 0.7738, 0.955, 0.7731, 0.9548, 0.8672, 0.1767, 0.866, 0.1767, 0.8671, 0.1562, 0.8688, 0.1557, 0.5868, 0.8786, 0.5856, 0.8785, 0.581, 0.8576, 0.5823, 0.8588, 0.8966, 0.3983, 0.896, 0.3982, 0.896, 0.3749, 0.8969, 0.3762, 0.8948, 0.3981, 0.8938, 0.3982, 0.8927, 0.3749, 0.8942, 0.3743, 0.8345, 0.8796, 0.8334, 0.8793, 0.8447, 0.8625, 0.8463, 0.8616, 0.866, 0.1767, 0.865, 0.1765, 0.8656, 0.1555, 0.8671, 0.1562, 0.896, 0.3982, 0.8948, 0.3981, 0.8942, 0.3743, 0.896, 0.3749, 0.7738, 0.955, 0.7748, 0.955, 0.7716, 0.9687, 0.7748, 0.9429, 0.7758, 0.944, 0.7755, 0.9549, 0.7748, 0.955, 0.9539, 0.4265, 0.9554, 0.4266, 0.9549, 0.4355, 0.9542, 0.4357, 0.9571, 0.426, 0.9581, 0.4251, 0.9565, 0.4356, 0.9559, 0.4354, 0.7227, 0.9467, 0.7242, 0.9458, 0.7198, 0.958, 0.7188, 0.958, 0.7731, 0.9423, 0.7748, 0.9429, 0.7748, 0.955, 0.7738, 0.955, 0.8463, 0.8616, 0.8447, 0.8625, 0.8337, 0.8622, 0.8341, 0.8613, 0.9554, 0.4266, 0.9571, 0.426, 0.9559, 0.4354, 0.9549, 0.4355, 0.8341, 0.8613, 0.8337, 0.8622, 0.8235, 0.8512, 0.9549, 0.4355, 0.9559, 0.4354, 0.9581, 0.45, 0.7731, 0.9548, 0.7738, 0.955, 0.7716, 0.9687, 0.8343, 0.8606, 0.8341, 0.8613, 0.8235, 0.8512, 0.9542, 0.4357, 0.9549, 0.4355, 0.9581, 0.45, 0.7181, 0.9583, 0.7188, 0.958, 0.7242, 0.9694, 0.7188, 0.958, 0.7198, 0.958, 0.7242, 0.9694, 0.746, 0.6441, 0.756, 0.5743, 0.7567, 0.576, 0.8986, 0.2077, 0.896, 0.154, 0.8977, 0.1544, 0.8563, 0.3856, 0.8639, 0.3306, 0.8656, 0.33, 0.8563, 0.3856, 0.8626, 0.3313, 0.8639, 0.3306, 0.6318, 0.8345, 0.6426, 0.7786, 0.644, 0.7777, 0.9449, 0.5281, 0.9432, 0.4749, 0.9449, 0.4743, 0.8639, 0.3306, 0.865, 0.2962, 0.8676, 0.2961, 0.8656, 0.33, 0.6858, 0.8389, 0.6786, 0.7796, 0.6803, 0.7801, 0.746, 0.6441, 0.7567, 0.576, 0.7575, 0.5773, 0.6428, 0.741, 0.6348, 0.6938, 0.6378, 0.6962, 0.6454, 0.7414, 0.6412, 0.7796, 0.6405, 0.7417, 0.6428, 0.741, 0.6426, 0.7786, 0.8626, 0.3313, 0.8629, 0.2954, 0.865, 0.2962, 0.8639, 0.3306, 0.6786, 0.7796, 0.6781, 0.7394, 0.6807, 0.7395, 0.6803, 0.7801, 0.896, 0.154, 0.896, 0.1284, 0.8986, 0.1288, 0.8977, 0.1544, 0.6426, 0.7786, 0.6428, 0.741, 0.6454, 0.7414, 0.644, 0.7777, 0.7567, 0.576, 0.77, 0.5372, 0.7724, 0.5378, 0.7575, 0.5773, 0.756, 0.5743, 0.7678, 0.5363, 0.77, 0.5372, 0.7567, 0.576, 0.8681, 0.4126, 0.8612, 0.4366, 0.8603, 0.4352, 0.866, 0.4095, 0.865, 0.2962, 0.8589, 0.2527, 0.8626, 0.2532, 0.8676, 0.2961, 0.7678, 0.5363, 0.793, 0.4985, 0.7963, 0.4972, 0.77, 0.5372, 0.676, 0.7401, 0.6795, 0.692, 0.6821, 0.689, 0.6781, 0.7394, 0.6405, 0.7417, 0.6318, 0.694, 0.6348, 0.6938, 0.6428, 0.741, 0.8629, 0.2954, 0.8563, 0.2497, 0.8589, 0.2527, 0.865, 0.2962, 0.8676, 0.2961, 0.8626, 0.2532, 0.8651, 0.2508, 0.8691, 0.295, 0.6781, 0.7394, 0.6821, 0.689, 0.6858, 0.6882, 0.6807, 0.7395, 0.955, 0.1573, 0.957, 0.1284, 0.957, 0.1579, 0.8626, 0.4091, 0.8583, 0.4347, 0.8563, 0.4354, 0.8598, 0.4116, 0.2764, 0.9213, 0.2685, 0.9429, 0.2667, 0.9424, 0.2733, 0.921, 0.793, 0.4985, 0.7686, 0.4984, 0.7692, 0.4967, 0.7963, 0.4972, 0.7963, 0.4972, 0.7692, 0.4967, 0.7699, 0.4947, 0.7996, 0.4953, 0.866, 0.4095, 0.8603, 0.4352, 0.8583, 0.4347, 0.8626, 0.4091, 0.2794, 0.9189, 0.2706, 0.9427, 0.2685, 0.9429, 0.2764, 0.9213, 0.8604, 0.9519, 0.8598, 0.9702, 0.8577, 0.9702, 0.857, 0.9516, 0.2706, 0.9427, 0.2794, 0.9629, 0.2685, 0.9429, 0.3649, 0.9521, 0.367, 0.9189, 0.367, 0.9518, 0.953, 0.1578, 0.957, 0.1284, 0.955, 0.1573, 0.8583, 0.4347, 0.8681, 0.4496, 0.8563, 0.4354, 0.3631, 0.9515, 0.367, 0.9189, 0.3649, 0.9521, 0.7686, 0.4984, 0.746, 0.4743, 0.7692, 0.4967, 0.7692, 0.4967, 0.746, 0.4743, 0.7699, 0.4947, 0.9399, 0.9323, 0.9417, 0.8786, 0.9426, 0.88, 0.9399, 0.9323, 0.9399, 0.8783, 0.9417, 0.8786, 0.8683, 0.1319, 0.8669, 0.08498, 0.8686, 0.08491, 0.7999, 0.8278, 0.789, 0.7623, 0.7897, 0.7611, 0.7999, 0.8278, 0.7882, 0.764, 0.789, 0.7623, 0.9417, 0.8547, 0.9399, 0.8002, 0.9417, 0.7998, 0.8669, 0.08498, 0.8662, 0.05406, 0.8687, 0.0547, 0.8686, 0.08491, 0.5862, 0.8341, 0.5846, 0.7811, 0.5863, 0.7812, 0.7216, 0.1827, 0.7306, 0.1125, 0.7316, 0.1141, 0.7733, 0.7264, 0.746, 0.6859, 0.7492, 0.6868, 0.7756, 0.7253, 0.5863, 0.7812, 0.5858, 0.7429, 0.5883, 0.7434, 0.588, 0.7809, 0.789, 0.7623, 0.7756, 0.7253, 0.7779, 0.7249, 0.7897, 0.7611, 0.5846, 0.7811, 0.5834, 0.7436, 0.5858, 0.7429, 0.5863, 0.7812, 0.8686, 0.08491, 0.8687, 0.0547, 0.8711, 0.05406, 0.8702, 0.08498, 0.7882, 0.764, 0.7733, 0.7264, 0.7756, 0.7253, 0.789, 0.7623, 0.7306, 0.1125, 0.7425, 0.07226, 0.745, 0.07302, 0.7316, 0.1141, 0.7302, 0.1112, 0.7407, 0.07179, 0.7425, 0.07226, 0.7306, 0.1125, 0.8018, 0.1984, 0.8018, 0.2236, 0.7998, 0.2231, 0.798, 0.1972, 0.8662, 0.05406, 0.865, 0.01178, 0.8687, 0.0133, 0.8687, 0.0547, 0.7407, 0.07179, 0.7635, 0.03164, 0.766, 0.02958, 0.7425, 0.07226, 0.7425, 0.07226, 0.766, 0.02958, 0.7696, 0.02796, 0.745, 0.07302, 0.5858, 0.7429, 0.5846, 0.6929, 0.5883, 0.6942, 0.5883, 0.7434, 0.7756, 0.7253, 0.7492, 0.6868, 0.7525, 0.6889, 0.7779, 0.7249, 0.8687, 0.0547, 0.8687, 0.0133, 0.8724, 0.01178, 0.8711, 0.05406, 0.5834, 0.7436, 0.581, 0.6946, 0.5846, 0.6929, 0.5858, 0.7429, 0.8316, 0.222, 0.8299, 0.1931, 0.8337, 0.2223, 0.7944, 0.1989, 0.7978, 0.2239, 0.7971, 0.2255, 0.7932, 0.2027, 0.7289, 0.2062, 0.7281, 0.2252, 0.726, 0.2259, 0.7253, 0.2077, 0.7635, 0.03164, 0.7417, 0.03377, 0.7419, 0.03174, 0.766, 0.02958, 0.766, 0.02958, 0.7419, 0.03174, 0.7428, 0.02995, 0.7696, 0.02796, 0.798, 0.1972, 0.7998, 0.2231, 0.7978, 0.2239, 0.7944, 0.1989, 0.7492, 0.6868, 0.7764, 0.6874, 0.7771, 0.6895, 0.7525, 0.6889, 0.7253, 0.2077, 0.726, 0.2259, 0.7241, 0.2252, 0.7216, 0.2062, 0.7764, 0.6874, 0.7999, 0.6677, 0.7771, 0.6895, 0.9491, 0.775, 0.9512, 0.7417, 0.9512, 0.7747, 0.8299, 0.2229, 0.8299, 0.1931, 0.8316, 0.222, 0.7758, 0.686, 0.7999, 0.6677, 0.7764, 0.6874, 0.9473, 0.7744, 0.9512, 0.7417, 0.9491, 0.775, 0.7417, 0.03377, 0.7216, 0.01178, 0.7419, 0.03174, 0.7419, 0.03174, 0.7216, 0.01178, 0.7428, 0.02995, 0.9186, 0.3161, 0.9225, 0.25, 0.9237, 0.2518, 0.9186, 0.3161, 0.9203, 0.2497, 0.9225, 0.25, 0.9186, 0.3161, 0.9186, 0.2511, 0.9203, 0.2497, 0.6158, 0.2261, 0.6019, 0.1396, 0.6031, 0.1378, 0.9164, 0.8677, 0.915, 0.8008, 0.9164, 0.7998, 0.7481, 0.9191, 0.746, 0.8517, 0.7481, 0.8514, 0.6031, 0.1378, 0.5887, 0.08997, 0.5908, 0.08994, 0.6041, 0.1373, 0.6478, 0.4507, 0.6352, 0.3679, 0.6371, 0.3687, 0.6478, 0.4507, 0.6335, 0.3665, 0.6352, 0.3679, 0.8911, 0.7293, 0.89, 0.6687, 0.8929, 0.6727, 0.8935, 0.7307, 0.8854, 0.7763, 0.8878, 0.7292, 0.8911, 0.7293, 0.8876, 0.7757, 0.6019, 0.1396, 0.5856, 0.09087, 0.5887, 0.08997, 0.6031, 0.1378, 0.6352, 0.3679, 0.6349, 0.3145, 0.6379, 0.3147, 0.6371, 0.3687, 0.9035, 0.1041, 0.8988, 0.06747, 0.9021, 0.06723, 0.9057, 0.1045, 0.6013, 0.1416, 0.5832, 0.09212, 0.5856, 0.09087, 0.6019, 0.1396, 0.6335, 0.3665, 0.6318, 0.3148, 0.6349, 0.3145, 0.6352, 0.3679, 0.9057, 0.1045, 0.9021, 0.06723, 0.9044, 0.06553, 0.9072, 0.1049, 0.3992, 0.9203, 0.3952, 0.954, 0.3926, 0.9535, 0.3947, 0.9189, 0.8964, 0.0661, 0.896, 0.01422, 0.8999, 0.01695, 0.8988, 0.06747, 0.9021, 0.06723, 0.9045, 0.01594, 0.9072, 0.01178, 0.9044, 0.06553, 0.6318, 0.3148, 0.6401, 0.2541, 0.6437, 0.2506, 0.6349, 0.3145, 0.8878, 0.7292, 0.8854, 0.6677, 0.89, 0.6687, 0.8911, 0.7293, 0.5856, 0.09087, 0.5535, 0.04084, 0.558, 0.04297, 0.5887, 0.08997, 0.8988, 0.06747, 0.8999, 0.01695, 0.9045, 0.01594, 0.9021, 0.06723, 0.6349, 0.3145, 0.6437, 0.2506, 0.6478, 0.2497, 0.6379, 0.3147, 0.427, 0.9558, 0.425, 0.9189, 0.4296, 0.956, 0.5501, 0.03922, 0.5864, 0.03776, 0.5868, 0.03993, 0.5535, 0.04084, 0.5573, 0.9445, 0.5573, 0.9701, 0.5547, 0.9705, 0.5529, 0.9456, 0.9565, 0.3774, 0.9565, 0.4015, 0.9539, 0.4006, 0.9539, 0.3743, 0.4015, 0.9247, 0.397, 0.9556, 0.3952, 0.954, 0.3992, 0.9203, 0.3947, 0.9189, 0.3926, 0.9535, 0.3905, 0.9545, 0.3905, 0.9213, 0.5535, 0.04084, 0.5868, 0.03993, 0.5879, 0.04238, 0.558, 0.04297, 0.9256, 0.4342, 0.9224, 0.4154, 0.9251, 0.4154, 0.9304, 0.4356, 0.5868, 0.03993, 0.6158, 0.01178, 0.5879, 0.04238, 0.9224, 0.4154, 0.9304, 0.3743, 0.9251, 0.4154, 0.425, 0.9568, 0.425, 0.9189, 0.427, 0.9558, 0.5864, 0.03776, 0.6158, 0.01178, 0.5868, 0.03993, 0.9204, 0.4143, 0.9304, 0.3743, 0.9224, 0.4154, 0.9251, 0.4154, 0.9304, 0.3743, 0.9269, 0.4144, 0.9652, 0.8267, 0.9652, 0.7998, 0.9676, 0.8263, 0.7787, 0.9188, 0.7731, 0.8895, 0.7738, 0.89, 0.8893, 0.6275, 0.8885, 0.6039, 0.8893, 0.6041, 0.8893, 0.6275, 0.8878, 0.6043, 0.8885, 0.6039, 0.9171, 0.7346, 0.9215, 0.7065, 0.9222, 0.706, 0.7181, 0.9222, 0.7213, 0.8988, 0.7218, 0.8985, 0.7181, 0.9222, 0.7205, 0.8991, 0.7213, 0.8988, 0.9222, 0.706, 0.9228, 0.6889, 0.9238, 0.6887, 0.9228, 0.7056, 0.9197, 0.5462, 0.9149, 0.5167, 0.9156, 0.5171, 0.9197, 0.5462, 0.9143, 0.5162, 0.9149, 0.5167, 0.7215, 0.8822, 0.7198, 0.8605, 0.721, 0.8619, 0.7224, 0.8827, 0.7205, 0.8991, 0.7203, 0.8823, 0.7215, 0.8822, 0.7213, 0.8988, 0.9215, 0.7065, 0.9216, 0.6888, 0.9228, 0.6889, 0.9222, 0.706, 0.9149, 0.5167, 0.9148, 0.4976, 0.9158, 0.4977, 0.9156, 0.5171, 0.7726, 0.8891, 0.7716, 0.872, 0.7725, 0.8723, 0.7731, 0.8895, 0.7213, 0.8988, 0.7215, 0.8822, 0.7224, 0.8827, 0.7218, 0.8985, 0.9143, 0.5162, 0.9136, 0.4977, 0.9148, 0.4976, 0.9149, 0.5167, 0.7731, 0.8895, 0.7725, 0.8723, 0.7737, 0.8722, 0.7738, 0.89, 0.9484, 0.326, 0.9523, 0.3387, 0.9516, 0.339, 0.9473, 0.3261, 0.9228, 0.6889, 0.9184, 0.6689, 0.9198, 0.669, 0.9238, 0.6887, 0.7725, 0.8723, 0.7773, 0.8524, 0.7787, 0.8514, 0.7737, 0.8722, 0.9136, 0.4977, 0.9169, 0.4757, 0.9182, 0.4745, 0.9148, 0.4976, 0.7203, 0.8823, 0.7181, 0.8603, 0.7198, 0.8605, 0.7215, 0.8822, 0.9216, 0.6888, 0.9171, 0.6677, 0.9184, 0.6689, 0.9228, 0.6889, 0.7716, 0.872, 0.7762, 0.8525, 0.7773, 0.8524, 0.7725, 0.8723, 0.9148, 0.4976, 0.9182, 0.4745, 0.9197, 0.4743, 0.9158, 0.4977, 0.923, 0.2233, 0.9221, 0.21, 0.924, 0.2235, 0.6372, 0.9474, 0.6334, 0.9596, 0.6324, 0.9595, 0.6358, 0.9483, 0.9216, 0.3411, 0.9202, 0.3504, 0.9192, 0.3504, 0.9199, 0.3412, 0.9317, 0.09235, 0.9317, 0.1017, 0.9308, 0.1013, 0.9308, 0.09112, 0.9497, 0.327, 0.9532, 0.3386, 0.9523, 0.3387, 0.9484, 0.326, 0.6383, 0.9476, 0.6341, 0.9599, 0.6334, 0.9596, 0.6372, 0.9474, 0.9226, 0.3396, 0.9209, 0.3499, 0.9202, 0.3504, 0.9216, 0.3411, 0.9199, 0.3412, 0.9192, 0.3504, 0.9186, 0.3499, 0.9186, 0.3401, 0.6324, 0.9595, 0.6383, 0.9703, 0.6318, 0.9599, 0.918, 0.7733, 0.9189, 0.7582, 0.9189, 0.7732, 0.9221, 0.2236, 0.9221, 0.21, 0.923, 0.2233, 0.6334, 0.9596, 0.6383, 0.9703, 0.6324, 0.9595, 0.9171, 0.773, 0.9189, 0.7582, 0.918, 0.7733, 0.954, 0.3389, 0.9473, 0.3506, 0.9532, 0.3386, 0.9532, 0.3386, 0.9473, 0.3506, 0.9523, 0.3387, 0.5265, 0.9268, 0.5265, 0.9618, 0.5011, 0.9545, 0.1767, 0.9641, 0.1432, 0.9641, 0.1445, 0.9425, 0.5265, 0.9268, 0.5011, 0.9545, 0.5009, 0.9189, 0.2003, 0.9547, 0.2003, 0.9281, 0.2178, 0.9361, 0.2003, 0.9547, 0.2178, 0.9361, 0.2267, 0.962, 0.1767, 0.9641, 0.1445, 0.9425, 0.1693, 0.9299, 0.02697, 0.9709, 0.01178, 0.9487, 0.03876, 0.9506, 0.1106, 0.9475, 0.08247, 0.9706, 0.07635, 0.9502, 0.1196, 0.9283, 0.1106, 0.9475, 0.1022, 0.9208, 0.2267, 0.962, 0.2178, 0.9361, 0.2431, 0.9399, 0.01178, 0.9487, 0.02745, 0.9189, 0.03876, 0.9506, 0.02697, 0.9709, 0.03876, 0.9506, 0.0528, 0.962, 0.1106, 0.9475, 0.07635, 0.9502, 0.1022, 0.9208, 0.2178, 0.9361, 0.2267, 0.9189, 0.2431, 0.9399, 0.1445, 0.9425, 0.1463, 0.9189, 0.1693, 0.9299, 0.03876, 0.9506, 0.02745, 0.9189, 0.0528, 0.9271, 0.0528, 0.962, 0.03876, 0.9506, 0.0528, 0.9271, 0.1022, 0.9208, 0.07635, 0.9502, 0.07635, 0.9189, 0.4532, 0.9442, 0.4532, 0.9189, 0.4769, 0.9293, 0.4773, 0.9569, 0.4532, 0.9442, 0.4769, 0.9293, 0.6853, 0.9613, 0.676, 0.96, 0.6828, 0.9509, 0.8335, 0.9676, 0.8235, 0.9703, 0.8235, 0.9622, 0.6853, 0.9613, 0.6828, 0.9509, 0.6939, 0.9546, 0.6853, 0.9613, 0.6939, 0.9546, 0.6939, 0.9661, 0.6853, 0.9613, 0.6939, 0.9661, 0.6828, 0.9695, 0.8335, 0.9676, 0.8235, 0.9622, 0.8335, 0.9561, 0.9705, 0.06976, 0.9705, 0.05847, 0.9805, 0.06449, 0.7628, 0.2221, 0.7525, 0.2259, 0.7531, 0.2161, 0.9844, 0.753, 0.9852, 0.7594, 0.9747, 0.7574, 0.9852, 0.7417, 0.9844, 0.753, 0.9747, 0.7465, 0.9705, 0.05847, 0.9802, 0.05355, 0.9805, 0.06449, 0.9705, 0.06976, 0.9805, 0.06449, 0.9802, 0.0718, 0.7628, 0.2221, 0.7531, 0.2161, 0.7628, 0.2104, 0.9844, 0.753, 0.9747, 0.7574, 0.9747, 0.7465, 0.8235, 0.9622, 0.8235, 0.9516, 0.8335, 0.9561, 0.9882, 0.01472, 0.9882, 0.02598, 0.9792, 0.01908, 0.9773, 0.01178, 0.9882, 0.01472, 0.9792, 0.01908, 0.7628, 0.2104, 0.7531, 0.2161, 0.7525, 0.207, 0.9773, 0.02999, 0.9705, 0.02122, 0.9792, 0.01908, 0.9882, 0.02598, 0.9773, 0.02999, 0.9792, 0.01908, 0.8901, 0.4743, 0.8901, 0.5803, 0.8878, 0.4745, 0.8618, 0.6677, 0.8618, 0.8052, 0.8601, 0.6677, 0.8601, 0.6677, 0.8618, 0.8052, 0.8578, 0.6677, 0.8578, 0.6677, 0.8618, 0.8052, 0.8562, 0.6679, 0.895, 0.2497, 0.8927, 0.3508, 0.8927, 0.2497, 0.8642, 0.4743, 0.8642, 0.6105, 0.8624, 0.4745, 0.8881, 0.8042, 0.886, 0.8034, 0.8854, 0.8018, 0.8865, 0.8003, 0.8887, 0.7998, 0.8908, 0.8007, 0.8915, 0.8023, 0.8903, 0.8038, 0.8624, 0.4745, 0.8642, 0.6105, 0.86, 0.4745, 0.8903, 0.8038, 0.8854, 0.8966, 0.8881, 0.8042])
me_circle_001.materials.append(mat_material)
me_circle_001.update()
arm_armature = bpy.data.armatures.new('Armature')  # bones are not reproduced

# ---- objects
ob_aedes = bpy.data.objects.new('Aedes', me_circle_001)
ob_armature = bpy.data.objects.new('Armature', arm_armature)

# ---- transforms, parenting, visibility, modifiers, constraints
ob_aedes.parent = ob_armature
ob_aedes.location = (0.0, 0.0, 0.0)
_vg = ob_aedes.vertex_groups.new(name='left')
_vg.add([8, 9, 10, 11, 12, 13, 14, 15], 1.0, 'REPLACE')
_vg = ob_aedes.vertex_groups.new(name='right')
_vg.add([0, 1, 2, 3, 4, 5, 6, 7], 1.0, 'REPLACE')
_vg = ob_aedes.vertex_groups.new(name='head')
_vg.add([16, 17, 18, 19, 20, 21, 22, 23, 24, 25, 26, 27, 28, 29, 30, 31, 32, 33, 34, 35, 36, 37, 38, 39, 40, 41, 42, 43, 44, 45, 46, 47, 48, 49, 50, 51, 52, 53, 54, 55, 56, 57, 58, 59, 60, 61, 62, 63, 64, 65, 66, 67, 68, 69, 70, 71, 72, 73, 74, 75, 76, 77, 78, 79, 80, 81, 82, 83, 84, 85, 86, 87, 88, 89, 90, 91, 92, 93, 94, 95, 96, 97, 98, 99, 100, 101, 102, 103, 104, 105, 106, 107, 108, 109, 110, 111, 112, 113, 114, 115, 116, 117, 118, 119, 120, 121, 122, 123, 124, 125, 126, 127, 128, 129, 130, 131, 132, 133, 134, 135, 136, 137, 138, 139, 140, 141, 142, 143, 144, 145, 146, 147, 148, 149, 150, 151, 152, 153, 154, 155, 156, 157, 158, 159, 160, 161, 162, 163, 164, 165, 166, 167, 168, 169, 170, 171, 172, 173, 174, 175, 176, 177, 178, 179, 180, 181, 182, 183, 184, 185, 186, 187, 188, 189, 190, 191, 192, 193, 194, 195, 196, 197, 198, 199, 200, 201, 202, 203, 204, 205, 206, 207, 208, 209, 210, 211, 212, 213, 214, 215, 216, 217, 218, 219, 220, 221, 222, 223, 224, 225, 226, 227, 228, 229, 230, 231, 232, 233, 234, 235, 236, 237, 238, 239, 240, 241, 242, 243, 244, 245, 246, 247, 248, 249, 250, 251, 252, 253, 254, 255, 256, 257, 258, 259, 260, 261, 262, 263, 264, 265, 266, 267, 268, 269, 270, 271, 272, 273, 274, 275, 276, 277, 278, 279, 280, 281, 282, 283, 284, 285, 286, 287, 288, 289, 290, 291, 292, 293, 294, 295, 296, 297, 298, 299, 300, 301, 302, 303, 304, 305, 306, 307, 308, 309, 310, 311, 312, 313, 314, 315, 316, 317, 318, 319, 320, 321, 322, 323, 324, 325, 326, 327, 328, 329, 330, 331, 332], 1.0, 'REPLACE')
_m = ob_aedes.modifiers.new('Armature', 'ARMATURE')
_m.object = ob_armature
ob_armature.location = (0.0, 0.0, 0.0)

# ---- collection membership
scene.collection.objects.link(ob_aedes)
scene.collection.objects.link(ob_armature)

# ---- scene / render settings (as saved in the file)
scene.frame_start = 1; scene.frame_end = 250; scene.frame_set(0)
scene.render.engine = 'BLENDER_EEVEE_NEXT'
bpy.context.view_layer.update()

# ---- added for rendering (the .blend has no active camera and no usable light): camera, sun
cam_auto = bpy.data.cameras.new('AutoCamera')
cam_auto.lens = 50.0
cam_auto.sensor_width = 36.0
cam_auto.clip_end = 1000.0
ob_auto_camera = bpy.data.objects.new('AutoCamera', cam_auto)
scene.collection.objects.link(ob_auto_camera)
ob_auto_camera.location = (2.60753, -3.02985, 1.76774)
ob_auto_camera.rotation_euler = (1.09748, -7.21219e-08, 0.694738)
scene.camera = ob_auto_camera
light_auto_sun = bpy.data.lights.new('AutoSun', 'SUN')
light_auto_sun.energy = 3.0
light_auto_sun.angle = 0.0523599
ob_auto_sun = bpy.data.objects.new('AutoSun', light_auto_sun)
scene.collection.objects.link(ob_auto_sun)
ob_auto_sun.rotation_euler = (0.872665, 0.174533, 0.523599)
bpy.context.view_layer.update()
